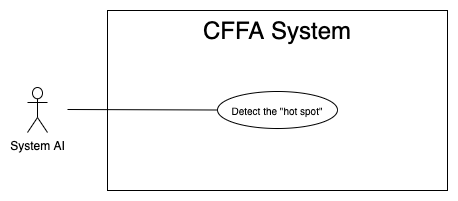

The diagram above was exported from draw.io. Its source (the exported page's mxGraphModel, read from the mxfile embedded in the PNG):
<mxGraphModel dx="946" dy="615" grid="1" gridSize="10" guides="1" tooltips="1" connect="1" arrows="1" fold="1" page="1" pageScale="1" pageWidth="850" pageHeight="1100" math="0" shadow="0">
  <root>
    <mxCell id="9ianBl28lfUb-QbiFn6F-0" />
    <mxCell id="9ianBl28lfUb-QbiFn6F-1" parent="9ianBl28lfUb-QbiFn6F-0" />
    <mxCell id="9ianBl28lfUb-QbiFn6F-2" value="" style="rounded=0;whiteSpace=wrap;html=1;" vertex="1" parent="9ianBl28lfUb-QbiFn6F-1">
      <mxGeometry x="140" y="120" width="340" height="180" as="geometry" />
    </mxCell>
    <mxCell id="9ianBl28lfUb-QbiFn6F-3" value="&lt;span style=&quot;font-size: 24px&quot;&gt;CFFA System&lt;/span&gt;" style="text;html=1;strokeColor=none;fillColor=none;align=center;verticalAlign=middle;whiteSpace=wrap;rounded=0;" vertex="1" parent="9ianBl28lfUb-QbiFn6F-1">
      <mxGeometry x="145" y="130" width="330" height="20" as="geometry" />
    </mxCell>
    <mxCell id="9ianBl28lfUb-QbiFn6F-4" value="System AI" style="shape=umlActor;verticalLabelPosition=bottom;verticalAlign=top;html=1;outlineConnect=0;" vertex="1" parent="9ianBl28lfUb-QbiFn6F-1">
      <mxGeometry x="60" y="197" width="20" height="45" as="geometry" />
    </mxCell>
    <mxCell id="9ianBl28lfUb-QbiFn6F-5" value="&lt;span style=&quot;font-size: 10px&quot;&gt;Detect the &quot;hot spot&quot;&lt;/span&gt;" style="ellipse;whiteSpace=wrap;html=1;fillColor=#ffffff;gradientColor=none;" vertex="1" parent="9ianBl28lfUb-QbiFn6F-1">
      <mxGeometry x="250" y="201" width="120" height="37" as="geometry" />
    </mxCell>
    <mxCell id="9ianBl28lfUb-QbiFn6F-6" value="" style="endArrow=none;html=1;rounded=0;exitX=0;exitY=0.5;exitDx=0;exitDy=0;" edge="1" parent="9ianBl28lfUb-QbiFn6F-1" source="9ianBl28lfUb-QbiFn6F-5">
      <mxGeometry relative="1" as="geometry">
        <mxPoint x="469.9999999999959" y="233.00000000000023" as="sourcePoint" />
        <mxPoint x="100" y="219" as="targetPoint" />
      </mxGeometry>
    </mxCell>
  </root>
</mxGraphModel>